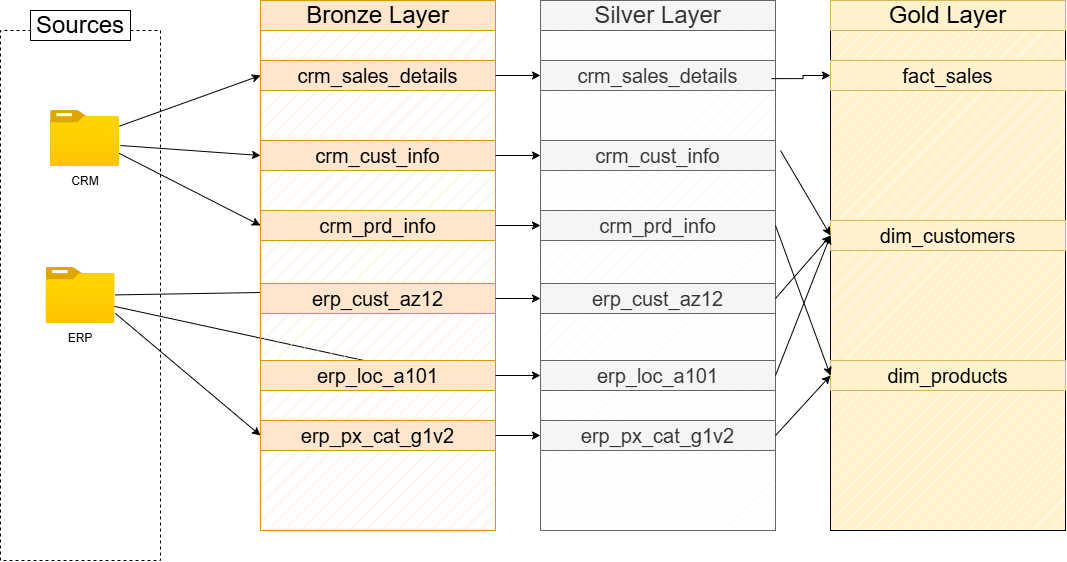

The diagram above was exported from draw.io. Its source (the exported page's mxGraphModel, read from the mxfile embedded in the PNG):
<mxGraphModel dx="1806" dy="780" grid="1" gridSize="10" guides="1" tooltips="1" connect="1" arrows="1" fold="1" page="0" pageScale="1" pageWidth="850" pageHeight="1100" math="0" shadow="0">
  <root>
    <mxCell id="0" />
    <mxCell id="1" parent="0" />
    <mxCell id="YzX5M8p5lCbYavZtLD_X-15" edge="1" parent="1" source="YzX5M8p5lCbYavZtLD_X-3" style="rounded=0;orthogonalLoop=1;jettySize=auto;html=1;entryX=0;entryY=0.5;entryDx=0;entryDy=0;" target="YzX5M8p5lCbYavZtLD_X-12">
      <mxGeometry relative="1" as="geometry" />
    </mxCell>
    <mxCell id="YzX5M8p5lCbYavZtLD_X-17" edge="1" parent="1" source="YzX5M8p5lCbYavZtLD_X-3" style="rounded=0;orthogonalLoop=1;jettySize=auto;html=1;entryX=0;entryY=0.5;entryDx=0;entryDy=0;exitX=1.014;exitY=0.625;exitDx=0;exitDy=0;exitPerimeter=0;" target="YzX5M8p5lCbYavZtLD_X-13">
      <mxGeometry relative="1" as="geometry">
        <mxPoint x="108.5" y="331" as="sourcePoint" />
        <mxPoint x="187.5" y="340" as="targetPoint" />
      </mxGeometry>
    </mxCell>
    <mxCell id="YzX5M8p5lCbYavZtLD_X-18" edge="1" parent="1" source="YzX5M8p5lCbYavZtLD_X-3" style="rounded=0;orthogonalLoop=1;jettySize=auto;html=1;entryX=0;entryY=0.5;entryDx=0;entryDy=0;exitX=0.942;exitY=0.732;exitDx=0;exitDy=0;exitPerimeter=0;" target="YzX5M8p5lCbYavZtLD_X-14">
      <mxGeometry relative="1" as="geometry">
        <mxPoint x="100" y="346" as="sourcePoint" />
        <mxPoint x="179.5" y="430" as="targetPoint" />
      </mxGeometry>
    </mxCell>
    <mxCell id="YzX5M8p5lCbYavZtLD_X-22" edge="1" parent="1" source="YzX5M8p5lCbYavZtLD_X-4" style="rounded=0;orthogonalLoop=1;jettySize=auto;html=1;entryX=0;entryY=0.5;entryDx=0;entryDy=0;exitX=1.007;exitY=0.821;exitDx=0;exitDy=0;exitPerimeter=0;" target="YzX5M8p5lCbYavZtLD_X-21">
      <mxGeometry relative="1" as="geometry">
        <mxPoint x="90" y="503" as="sourcePoint" />
        <mxPoint x="178" y="572" as="targetPoint" />
      </mxGeometry>
    </mxCell>
    <mxCell id="YzX5M8p5lCbYavZtLD_X-23" edge="1" parent="1" source="YzX5M8p5lCbYavZtLD_X-4" style="rounded=0;orthogonalLoop=1;jettySize=auto;html=1;entryX=0;entryY=0.5;entryDx=0;entryDy=0;exitX=0.935;exitY=0.679;exitDx=0;exitDy=0;exitPerimeter=0;">
      <mxGeometry relative="1" as="geometry">
        <mxPoint x="104.5" y="486" as="sourcePoint" />
        <mxPoint x="192.5" y="555" as="targetPoint" />
      </mxGeometry>
    </mxCell>
    <mxCell id="YzX5M8p5lCbYavZtLD_X-24" edge="1" parent="1" source="YzX5M8p5lCbYavZtLD_X-4" style="rounded=0;orthogonalLoop=1;jettySize=auto;html=1;entryX=0;entryY=0.5;entryDx=0;entryDy=0;" target="YzX5M8p5lCbYavZtLD_X-19">
      <mxGeometry relative="1" as="geometry">
        <Array as="points">
          <mxPoint x="140" y="470" />
        </Array>
        <mxPoint x="99.5" y="464" as="sourcePoint" />
        <mxPoint x="187.5" y="533" as="targetPoint" />
      </mxGeometry>
    </mxCell>
    <mxCell id="r8OspmVj24GnOgWGuF5_-2" connectable="0" parent="1" style="group" value="" vertex="1">
      <mxGeometry height="530" width="235" x="20" y="180" as="geometry" />
    </mxCell>
    <mxCell id="YzX5M8p5lCbYavZtLD_X-8" parent="r8OspmVj24GnOgWGuF5_-2" style="rounded=0;whiteSpace=wrap;html=1;fillColor=#ffe6cc;strokeColor=#d79b00;fillStyle=hatch;" value="" vertex="1">
      <mxGeometry height="510" width="235" y="20" as="geometry" />
    </mxCell>
    <mxCell id="YzX5M8p5lCbYavZtLD_X-11" parent="r8OspmVj24GnOgWGuF5_-2" style="text;html=1;whiteSpace=wrap;strokeColor=#d79b00;fillColor=#ffe6cc;align=center;verticalAlign=middle;rounded=0;" value="&lt;font style=&quot;font-size: 24px;&quot;&gt;Bronze Layer&lt;/font&gt;" vertex="1">
      <mxGeometry height="30" width="235" as="geometry" />
    </mxCell>
    <mxCell id="YzX5M8p5lCbYavZtLD_X-12" parent="r8OspmVj24GnOgWGuF5_-2" style="text;html=1;whiteSpace=wrap;strokeColor=#d79b00;fillColor=#ffe6cc;align=center;verticalAlign=middle;rounded=0;" value="&lt;font style=&quot;font-size: 20px;&quot;&gt;crm_sales_details&lt;/font&gt;" vertex="1">
      <mxGeometry height="30" width="235" y="60" as="geometry" />
    </mxCell>
    <mxCell id="YzX5M8p5lCbYavZtLD_X-13" parent="r8OspmVj24GnOgWGuF5_-2" style="text;html=1;whiteSpace=wrap;strokeColor=#d79b00;fillColor=#ffe6cc;align=center;verticalAlign=middle;rounded=0;" value="&lt;font style=&quot;font-size: 20px;&quot;&gt;crm_cust_info&lt;/font&gt;" vertex="1">
      <mxGeometry height="30" width="235" y="140" as="geometry" />
    </mxCell>
    <mxCell id="YzX5M8p5lCbYavZtLD_X-14" parent="r8OspmVj24GnOgWGuF5_-2" style="text;html=1;whiteSpace=wrap;strokeColor=#d79b00;fillColor=#ffe6cc;align=center;verticalAlign=middle;rounded=0;" value="&lt;font style=&quot;font-size: 20px;&quot;&gt;crm_prd_info&lt;/font&gt;" vertex="1">
      <mxGeometry height="30" width="235" y="210" as="geometry" />
    </mxCell>
    <mxCell id="YzX5M8p5lCbYavZtLD_X-19" parent="r8OspmVj24GnOgWGuF5_-2" style="text;html=1;whiteSpace=wrap;strokeColor=#d79b00;fillColor=#ffe6cc;align=center;verticalAlign=middle;rounded=0;" value="&lt;font style=&quot;font-size: 20px;&quot;&gt;erp_cust_az12&lt;/font&gt;" vertex="1">
      <mxGeometry height="30" width="235" y="283" as="geometry" />
    </mxCell>
    <mxCell id="YzX5M8p5lCbYavZtLD_X-20" parent="r8OspmVj24GnOgWGuF5_-2" style="text;html=1;whiteSpace=wrap;strokeColor=#d79b00;fillColor=#ffe6cc;align=center;verticalAlign=middle;rounded=0;" value="&lt;font style=&quot;font-size: 20px;&quot;&gt;erp_loc_a101&lt;/font&gt;" vertex="1">
      <mxGeometry height="30" width="235" y="360" as="geometry" />
    </mxCell>
    <mxCell id="YzX5M8p5lCbYavZtLD_X-21" parent="r8OspmVj24GnOgWGuF5_-2" style="text;html=1;whiteSpace=wrap;strokeColor=#d79b00;fillColor=#ffe6cc;align=center;verticalAlign=middle;rounded=0;" value="&lt;font style=&quot;font-size: 20px;&quot;&gt;erp_px_cat_g1v2&lt;/font&gt;" vertex="1">
      <mxGeometry height="30" width="235" y="420" as="geometry" />
    </mxCell>
    <mxCell id="r8OspmVj24GnOgWGuF5_-3" connectable="0" parent="1" style="group" value="" vertex="1">
      <mxGeometry height="530" width="235" x="300" y="180" as="geometry" />
    </mxCell>
    <mxCell id="r8OspmVj24GnOgWGuF5_-4" parent="r8OspmVj24GnOgWGuF5_-3" style="rounded=0;whiteSpace=wrap;html=1;fillColor=#f5f5f5;strokeColor=#666666;fillStyle=hatch;fontColor=#333333;" value="" vertex="1">
      <mxGeometry height="510" width="235" y="20" as="geometry" />
    </mxCell>
    <mxCell id="r8OspmVj24GnOgWGuF5_-5" parent="r8OspmVj24GnOgWGuF5_-3" style="text;html=1;whiteSpace=wrap;strokeColor=#666666;fillColor=#f5f5f5;align=center;verticalAlign=middle;rounded=0;fontColor=#333333;" value="&lt;font style=&quot;font-size: 24px;&quot;&gt;Silver Layer&lt;/font&gt;" vertex="1">
      <mxGeometry height="30" width="235" as="geometry" />
    </mxCell>
    <mxCell id="r8OspmVj24GnOgWGuF5_-6" parent="r8OspmVj24GnOgWGuF5_-3" style="text;html=1;whiteSpace=wrap;strokeColor=#666666;fillColor=#f5f5f5;align=center;verticalAlign=middle;rounded=0;fontColor=#333333;" value="&lt;font style=&quot;font-size: 20px;&quot;&gt;crm_sales_details&lt;/font&gt;" vertex="1">
      <mxGeometry height="30" width="235" y="60" as="geometry" />
    </mxCell>
    <mxCell id="r8OspmVj24GnOgWGuF5_-7" parent="r8OspmVj24GnOgWGuF5_-3" style="text;html=1;whiteSpace=wrap;strokeColor=#d79b00;fillColor=#ffe6cc;align=center;verticalAlign=middle;rounded=0;" value="&lt;font style=&quot;font-size: 20px;&quot;&gt;crm_cust_info&lt;/font&gt;" vertex="1">
      <mxGeometry height="30" width="235" y="140" as="geometry" />
    </mxCell>
    <mxCell id="r8OspmVj24GnOgWGuF5_-8" parent="r8OspmVj24GnOgWGuF5_-3" style="text;html=1;whiteSpace=wrap;strokeColor=#d79b00;fillColor=#ffe6cc;align=center;verticalAlign=middle;rounded=0;" value="&lt;font style=&quot;font-size: 20px;&quot;&gt;crm_prd_info&lt;/font&gt;" vertex="1">
      <mxGeometry height="30" width="235" y="210" as="geometry" />
    </mxCell>
    <mxCell id="r8OspmVj24GnOgWGuF5_-9" parent="r8OspmVj24GnOgWGuF5_-3" style="text;html=1;whiteSpace=wrap;strokeColor=#d79b00;fillColor=#ffe6cc;align=center;verticalAlign=middle;rounded=0;" value="&lt;font style=&quot;font-size: 20px;&quot;&gt;erp_cust_az12&lt;/font&gt;" vertex="1">
      <mxGeometry height="30" width="235" y="283" as="geometry" />
    </mxCell>
    <mxCell id="r8OspmVj24GnOgWGuF5_-10" parent="r8OspmVj24GnOgWGuF5_-3" style="text;html=1;whiteSpace=wrap;strokeColor=#d79b00;fillColor=#ffe6cc;align=center;verticalAlign=middle;rounded=0;" value="&lt;font style=&quot;font-size: 20px;&quot;&gt;erp_loc_a101&lt;/font&gt;" vertex="1">
      <mxGeometry height="30" width="235" y="360" as="geometry" />
    </mxCell>
    <mxCell id="r8OspmVj24GnOgWGuF5_-11" parent="r8OspmVj24GnOgWGuF5_-3" style="text;html=1;whiteSpace=wrap;strokeColor=#d79b00;fillColor=#ffe6cc;align=center;verticalAlign=middle;rounded=0;" value="&lt;font style=&quot;font-size: 20px;&quot;&gt;erp_px_cat_g1v2&lt;/font&gt;" vertex="1">
      <mxGeometry height="30" width="235" y="420" as="geometry" />
    </mxCell>
    <mxCell id="r8OspmVj24GnOgWGuF5_-14" parent="r8OspmVj24GnOgWGuF5_-3" style="text;html=1;whiteSpace=wrap;strokeColor=#666666;fillColor=#f5f5f5;align=center;verticalAlign=middle;rounded=0;fontColor=#333333;" value="&lt;font style=&quot;font-size: 20px;&quot;&gt;erp_px_cat_g1v2&lt;/font&gt;" vertex="1">
      <mxGeometry height="30" width="235" y="420" as="geometry" />
    </mxCell>
    <mxCell id="r8OspmVj24GnOgWGuF5_-15" parent="r8OspmVj24GnOgWGuF5_-3" style="text;html=1;whiteSpace=wrap;strokeColor=#666666;fillColor=#f5f5f5;align=center;verticalAlign=middle;rounded=0;fontColor=#333333;" value="&lt;font style=&quot;font-size: 20px;&quot;&gt;erp_loc_a101&lt;/font&gt;" vertex="1">
      <mxGeometry height="30" width="235" y="360" as="geometry" />
    </mxCell>
    <mxCell id="r8OspmVj24GnOgWGuF5_-16" parent="r8OspmVj24GnOgWGuF5_-3" style="text;html=1;whiteSpace=wrap;strokeColor=#666666;fillColor=#f5f5f5;align=center;verticalAlign=middle;rounded=0;fontColor=#333333;" value="&lt;font style=&quot;font-size: 20px;&quot;&gt;erp_cust_az12&lt;/font&gt;" vertex="1">
      <mxGeometry height="30" width="235" y="283" as="geometry" />
    </mxCell>
    <mxCell id="r8OspmVj24GnOgWGuF5_-17" parent="r8OspmVj24GnOgWGuF5_-3" style="text;html=1;whiteSpace=wrap;strokeColor=#666666;fillColor=#f5f5f5;align=center;verticalAlign=middle;rounded=0;fontColor=#333333;" value="&lt;font style=&quot;font-size: 20px;&quot;&gt;crm_prd_info&lt;/font&gt;" vertex="1">
      <mxGeometry height="30" width="235" y="210" as="geometry" />
    </mxCell>
    <mxCell id="r8OspmVj24GnOgWGuF5_-18" parent="r8OspmVj24GnOgWGuF5_-3" style="text;html=1;whiteSpace=wrap;strokeColor=#666666;fillColor=#f5f5f5;align=center;verticalAlign=middle;rounded=0;fontColor=#333333;" value="&lt;font style=&quot;font-size: 20px;&quot;&gt;crm_cust_info&lt;/font&gt;" vertex="1">
      <mxGeometry height="30" width="235" y="140" as="geometry" />
    </mxCell>
    <mxCell id="r8OspmVj24GnOgWGuF5_-19" edge="1" parent="1" source="YzX5M8p5lCbYavZtLD_X-12" style="edgeStyle=orthogonalEdgeStyle;rounded=0;orthogonalLoop=1;jettySize=auto;html=1;exitX=1;exitY=0.5;exitDx=0;exitDy=0;entryX=0;entryY=0.5;entryDx=0;entryDy=0;" target="r8OspmVj24GnOgWGuF5_-6">
      <mxGeometry relative="1" as="geometry" />
    </mxCell>
    <mxCell id="r8OspmVj24GnOgWGuF5_-20" edge="1" parent="1" source="YzX5M8p5lCbYavZtLD_X-13" style="edgeStyle=orthogonalEdgeStyle;rounded=0;orthogonalLoop=1;jettySize=auto;html=1;exitX=1;exitY=0.5;exitDx=0;exitDy=0;entryX=0;entryY=0.5;entryDx=0;entryDy=0;" target="r8OspmVj24GnOgWGuF5_-18">
      <mxGeometry relative="1" as="geometry" />
    </mxCell>
    <mxCell id="r8OspmVj24GnOgWGuF5_-21" edge="1" parent="1" source="YzX5M8p5lCbYavZtLD_X-14" style="edgeStyle=orthogonalEdgeStyle;rounded=0;orthogonalLoop=1;jettySize=auto;html=1;exitX=1;exitY=0.5;exitDx=0;exitDy=0;entryX=0;entryY=0.5;entryDx=0;entryDy=0;" target="r8OspmVj24GnOgWGuF5_-17">
      <mxGeometry relative="1" as="geometry" />
    </mxCell>
    <mxCell id="r8OspmVj24GnOgWGuF5_-22" edge="1" parent="1" source="YzX5M8p5lCbYavZtLD_X-19" style="edgeStyle=orthogonalEdgeStyle;rounded=0;orthogonalLoop=1;jettySize=auto;html=1;exitX=1;exitY=0.5;exitDx=0;exitDy=0;entryX=0;entryY=0.5;entryDx=0;entryDy=0;" target="r8OspmVj24GnOgWGuF5_-16">
      <mxGeometry relative="1" as="geometry" />
    </mxCell>
    <mxCell id="r8OspmVj24GnOgWGuF5_-23" edge="1" parent="1" source="YzX5M8p5lCbYavZtLD_X-20" style="edgeStyle=orthogonalEdgeStyle;rounded=0;orthogonalLoop=1;jettySize=auto;html=1;exitX=1;exitY=0.5;exitDx=0;exitDy=0;entryX=0;entryY=0.5;entryDx=0;entryDy=0;" target="r8OspmVj24GnOgWGuF5_-15">
      <mxGeometry relative="1" as="geometry" />
    </mxCell>
    <mxCell id="r8OspmVj24GnOgWGuF5_-24" edge="1" parent="1" source="YzX5M8p5lCbYavZtLD_X-21" style="edgeStyle=orthogonalEdgeStyle;rounded=0;orthogonalLoop=1;jettySize=auto;html=1;exitX=1;exitY=0.5;exitDx=0;exitDy=0;entryX=0;entryY=0.5;entryDx=0;entryDy=0;" target="r8OspmVj24GnOgWGuF5_-14">
      <mxGeometry relative="1" as="geometry" />
    </mxCell>
    <mxCell id="r8OspmVj24GnOgWGuF5_-25" connectable="0" parent="1" style="group" value="" vertex="1">
      <mxGeometry height="550" width="160" x="-240" y="190" as="geometry" />
    </mxCell>
    <mxCell id="YzX5M8p5lCbYavZtLD_X-1" parent="r8OspmVj24GnOgWGuF5_-25" style="rounded=0;whiteSpace=wrap;html=1;direction=south;fillColor=none;dashed=1;" value="" vertex="1">
      <mxGeometry height="530" width="160" y="20" as="geometry" />
    </mxCell>
    <mxCell id="YzX5M8p5lCbYavZtLD_X-2" parent="r8OspmVj24GnOgWGuF5_-25" style="text;html=1;whiteSpace=wrap;strokeColor=default;fillColor=default;align=center;verticalAlign=middle;rounded=0;" value="&lt;font style=&quot;font-size: 24px;&quot;&gt;Sources&lt;/font&gt;" vertex="1">
      <mxGeometry height="30" width="100" x="30" as="geometry" />
    </mxCell>
    <mxCell id="YzX5M8p5lCbYavZtLD_X-3" parent="r8OspmVj24GnOgWGuF5_-25" style="image;aspect=fixed;html=1;points=[];align=center;fontSize=12;image=img/lib/azure2/general/Folder_Blank.svg;" value="" vertex="1">
      <mxGeometry height="56.00000000000001" width="69" x="50" y="100" as="geometry" />
    </mxCell>
    <mxCell id="YzX5M8p5lCbYavZtLD_X-4" parent="r8OspmVj24GnOgWGuF5_-25" style="image;aspect=fixed;html=1;points=[];align=center;fontSize=12;image=img/lib/azure2/general/Folder_Blank.svg;" value="" vertex="1">
      <mxGeometry height="56.00000000000001" width="69" x="45.5" y="257" as="geometry" />
    </mxCell>
    <mxCell id="YzX5M8p5lCbYavZtLD_X-5" parent="r8OspmVj24GnOgWGuF5_-25" style="text;html=1;whiteSpace=wrap;strokeColor=none;fillColor=none;align=center;verticalAlign=middle;rounded=0;" value="CRM" vertex="1">
      <mxGeometry height="30" width="60" x="54.5" y="156" as="geometry" />
    </mxCell>
    <mxCell id="YzX5M8p5lCbYavZtLD_X-6" parent="r8OspmVj24GnOgWGuF5_-25" style="text;html=1;whiteSpace=wrap;strokeColor=none;fillColor=none;align=center;verticalAlign=middle;rounded=0;" value="ERP" vertex="1">
      <mxGeometry height="30" width="60" x="50" y="313" as="geometry" />
    </mxCell>
    <mxCell id="r8OspmVj24GnOgWGuF5_-26" connectable="0" parent="1" style="group;fillColor=#fff2cc;strokeColor=#d6b656;" value="" vertex="1">
      <mxGeometry height="530" width="235" x="590" y="180" as="geometry" />
    </mxCell>
    <mxCell id="r8OspmVj24GnOgWGuF5_-27" parent="r8OspmVj24GnOgWGuF5_-26" style="rounded=0;whiteSpace=wrap;html=1;fillStyle=hatch;fillColor=#FFFFFF;" value="" vertex="1">
      <mxGeometry height="510" width="235" y="20" as="geometry" />
    </mxCell>
    <mxCell id="r8OspmVj24GnOgWGuF5_-28" parent="r8OspmVj24GnOgWGuF5_-26" style="text;html=1;whiteSpace=wrap;strokeColor=#d6b656;fillColor=#fff2cc;align=center;verticalAlign=middle;rounded=0;" value="&lt;font style=&quot;font-size: 24px;&quot;&gt;Gold Layer&lt;/font&gt;" vertex="1">
      <mxGeometry height="30" width="235" as="geometry" />
    </mxCell>
    <mxCell id="r8OspmVj24GnOgWGuF5_-29" parent="r8OspmVj24GnOgWGuF5_-26" style="text;html=1;whiteSpace=wrap;strokeColor=#d6b656;fillColor=#fff2cc;align=center;verticalAlign=middle;rounded=0;" value="&lt;font style=&quot;font-size: 20px;&quot;&gt;fact_sales&lt;/font&gt;" vertex="1">
      <mxGeometry height="30" width="235" y="60" as="geometry" />
    </mxCell>
    <mxCell id="r8OspmVj24GnOgWGuF5_-38" parent="r8OspmVj24GnOgWGuF5_-26" style="text;html=1;whiteSpace=wrap;strokeColor=#d6b656;fillColor=#fff2cc;align=center;verticalAlign=middle;rounded=0;" value="&lt;font style=&quot;font-size: 20px;&quot;&gt;dim_products&lt;/font&gt;" vertex="1">
      <mxGeometry height="30" width="235" y="360" as="geometry" />
    </mxCell>
    <mxCell id="r8OspmVj24GnOgWGuF5_-39" parent="r8OspmVj24GnOgWGuF5_-26" style="text;html=1;whiteSpace=wrap;strokeColor=#d6b656;fillColor=#fff2cc;align=center;verticalAlign=middle;rounded=0;" value="&lt;font style=&quot;font-size: 20px;&quot;&gt;dim_customers&lt;/font&gt;" vertex="1">
      <mxGeometry height="30" width="235" y="220" as="geometry" />
    </mxCell>
    <mxCell id="r8OspmVj24GnOgWGuF5_-41" edge="1" parent="1" source="r8OspmVj24GnOgWGuF5_-4" style="edgeStyle=orthogonalEdgeStyle;rounded=0;orthogonalLoop=1;jettySize=auto;html=1;entryX=0;entryY=0.5;entryDx=0;entryDy=0;exitX=0.983;exitY=0.114;exitDx=0;exitDy=0;exitPerimeter=0;" target="r8OspmVj24GnOgWGuF5_-29">
      <mxGeometry relative="1" as="geometry">
        <mxPoint x="510" y="785" as="sourcePoint" />
        <mxPoint x="570" y="250" as="targetPoint" />
      </mxGeometry>
    </mxCell>
    <mxCell id="r8OspmVj24GnOgWGuF5_-43" edge="1" parent="1" source="r8OspmVj24GnOgWGuF5_-15" style="endArrow=classic;html=1;rounded=0;exitX=1;exitY=0.5;exitDx=0;exitDy=0;entryX=0;entryY=0.5;entryDx=0;entryDy=0;" target="r8OspmVj24GnOgWGuF5_-39" value="">
      <mxGeometry height="50" relative="1" width="50" as="geometry">
        <mxPoint x="180" y="550" as="sourcePoint" />
        <mxPoint x="230" y="500" as="targetPoint" />
      </mxGeometry>
    </mxCell>
    <mxCell id="r8OspmVj24GnOgWGuF5_-44" edge="1" parent="1" source="r8OspmVj24GnOgWGuF5_-16" style="endArrow=classic;html=1;rounded=0;exitX=1;exitY=0.5;exitDx=0;exitDy=0;entryX=0;entryY=0.5;entryDx=0;entryDy=0;" target="r8OspmVj24GnOgWGuF5_-39" value="">
      <mxGeometry height="50" relative="1" width="50" as="geometry">
        <mxPoint x="180" y="550" as="sourcePoint" />
        <mxPoint x="230" y="500" as="targetPoint" />
      </mxGeometry>
    </mxCell>
    <mxCell id="r8OspmVj24GnOgWGuF5_-45" edge="1" parent="1" source="r8OspmVj24GnOgWGuF5_-17" style="endArrow=classic;html=1;rounded=0;entryX=0;entryY=0.5;entryDx=0;entryDy=0;exitX=1;exitY=0.5;exitDx=0;exitDy=0;" target="r8OspmVj24GnOgWGuF5_-38" value="">
      <mxGeometry height="50" relative="1" width="50" as="geometry">
        <mxPoint x="540" y="400" as="sourcePoint" />
        <mxPoint x="230" y="500" as="targetPoint" />
      </mxGeometry>
    </mxCell>
    <mxCell id="r8OspmVj24GnOgWGuF5_-46" edge="1" parent="1" style="endArrow=classic;html=1;rounded=0;entryX=0;entryY=0.5;entryDx=0;entryDy=0;" target="r8OspmVj24GnOgWGuF5_-39" value="">
      <mxGeometry height="50" relative="1" width="50" as="geometry">
        <mxPoint x="540" y="330" as="sourcePoint" />
        <mxPoint x="590" y="330" as="targetPoint" />
      </mxGeometry>
    </mxCell>
    <mxCell id="r8OspmVj24GnOgWGuF5_-47" edge="1" parent="1" source="r8OspmVj24GnOgWGuF5_-14" style="endArrow=classic;html=1;rounded=0;exitX=1;exitY=0.5;exitDx=0;exitDy=0;entryX=0;entryY=0.5;entryDx=0;entryDy=0;" target="r8OspmVj24GnOgWGuF5_-38" value="">
      <mxGeometry height="50" relative="1" width="50" as="geometry">
        <mxPoint x="180" y="590" as="sourcePoint" />
        <mxPoint x="230" y="540" as="targetPoint" />
      </mxGeometry>
    </mxCell>
  </root>
</mxGraphModel>